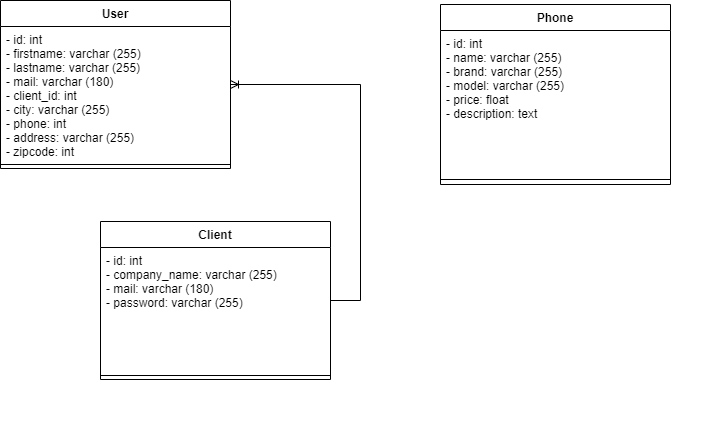

The diagram above was exported from draw.io. Its source (the exported page's mxGraphModel, read from the mxfile embedded in the PNG):
<mxGraphModel dx="868" dy="1586" grid="1" gridSize="10" guides="1" tooltips="1" connect="1" arrows="1" fold="1" page="1" pageScale="1" pageWidth="827" pageHeight="1169" math="0" shadow="0">
  <root>
    <mxCell id="WFkDj4O_WVbtbU-O2NTl-0" />
    <mxCell id="WFkDj4O_WVbtbU-O2NTl-1" parent="WFkDj4O_WVbtbU-O2NTl-0" />
    <mxCell id="WFkDj4O_WVbtbU-O2NTl-2" style="edgeStyle=orthogonalEdgeStyle;rounded=0;orthogonalLoop=1;jettySize=auto;html=1;" parent="WFkDj4O_WVbtbU-O2NTl-1" source="WFkDj4O_WVbtbU-O2NTl-3" target="WFkDj4O_WVbtbU-O2NTl-26" edge="1">
      <mxGeometry relative="1" as="geometry">
        <mxPoint x="154" y="640" as="targetPoint" />
      </mxGeometry>
    </mxCell>
    <mxCell id="WFkDj4O_WVbtbU-O2NTl-3" value="User" style="swimlane;fontStyle=1;align=center;verticalAlign=top;childLayout=stackLayout;horizontal=1;startSize=26;horizontalStack=0;resizeParent=1;resizeParentMax=0;resizeLast=0;collapsible=1;marginBottom=0;" parent="WFkDj4O_WVbtbU-O2NTl-1" vertex="1">
      <mxGeometry x="39" y="750" width="230" height="310" as="geometry" />
    </mxCell>
    <mxCell id="WFkDj4O_WVbtbU-O2NTl-4" value="- id: int&#10;- firstname: string&#10;- lastname: string&#10;- mail: string&#10;- password: string&#10;- roles: bool" style="text;strokeColor=none;fillColor=none;align=left;verticalAlign=top;spacingLeft=4;spacingRight=4;overflow=hidden;rotatable=0;points=[[0,0.5],[1,0.5]];portConstraint=eastwest;" parent="WFkDj4O_WVbtbU-O2NTl-3" vertex="1">
      <mxGeometry y="26" width="230" height="94" as="geometry" />
    </mxCell>
    <mxCell id="WFkDj4O_WVbtbU-O2NTl-5" value="" style="line;strokeWidth=1;fillColor=none;align=left;verticalAlign=middle;spacingTop=-1;spacingLeft=3;spacingRight=3;rotatable=0;labelPosition=right;points=[];portConstraint=eastwest;" parent="WFkDj4O_WVbtbU-O2NTl-3" vertex="1">
      <mxGeometry y="120" width="230" height="8" as="geometry" />
    </mxCell>
    <mxCell id="WFkDj4O_WVbtbU-O2NTl-6" value="+ getId&#10;+ setId(id)&#10;+ getFirstname&#10;+ setFirstname(firstname)&#10;+ getLastname&#10;+ setLastname(lastname)&#10;+ getMail&#10;+ setMail(mail)&#10;+ getPassword&#10;+ setPassword(password)&#10;+ getRoles&#10;+ setRoles(roles)" style="text;strokeColor=none;fillColor=none;align=left;verticalAlign=top;spacingLeft=4;spacingRight=4;overflow=hidden;rotatable=0;points=[[0,0.5],[1,0.5]];portConstraint=eastwest;" parent="WFkDj4O_WVbtbU-O2NTl-3" vertex="1">
      <mxGeometry y="128" width="230" height="182" as="geometry" />
    </mxCell>
    <mxCell id="WFkDj4O_WVbtbU-O2NTl-7" style="edgeStyle=orthogonalEdgeStyle;rounded=0;orthogonalLoop=1;jettySize=auto;html=1;" parent="WFkDj4O_WVbtbU-O2NTl-1" source="WFkDj4O_WVbtbU-O2NTl-8" target="WFkDj4O_WVbtbU-O2NTl-18" edge="1">
      <mxGeometry relative="1" as="geometry">
        <mxPoint x="414" y="640" as="targetPoint" />
      </mxGeometry>
    </mxCell>
    <mxCell id="WFkDj4O_WVbtbU-O2NTl-8" value="Post" style="swimlane;fontStyle=1;align=center;verticalAlign=top;childLayout=stackLayout;horizontal=1;startSize=26;horizontalStack=0;resizeParent=1;resizeParentMax=0;resizeLast=0;collapsible=1;marginBottom=0;" parent="WFkDj4O_WVbtbU-O2NTl-1" vertex="1">
      <mxGeometry x="299" y="750" width="230" height="310" as="geometry" />
    </mxCell>
    <mxCell id="WFkDj4O_WVbtbU-O2NTl-9" value="- id: int&#10;- title: string&#10;- resum: string&#10;- content: string&#10;- date: date&#10;" style="text;strokeColor=none;fillColor=none;align=left;verticalAlign=top;spacingLeft=4;spacingRight=4;overflow=hidden;rotatable=0;points=[[0,0.5],[1,0.5]];portConstraint=eastwest;" parent="WFkDj4O_WVbtbU-O2NTl-8" vertex="1">
      <mxGeometry y="26" width="230" height="94" as="geometry" />
    </mxCell>
    <mxCell id="WFkDj4O_WVbtbU-O2NTl-10" value="" style="line;strokeWidth=1;fillColor=none;align=left;verticalAlign=middle;spacingTop=-1;spacingLeft=3;spacingRight=3;rotatable=0;labelPosition=right;points=[];portConstraint=eastwest;" parent="WFkDj4O_WVbtbU-O2NTl-8" vertex="1">
      <mxGeometry y="120" width="230" height="8" as="geometry" />
    </mxCell>
    <mxCell id="WFkDj4O_WVbtbU-O2NTl-11" value="+ getId&#10;+ setId(id)&#10;+ getTitle&#10;+ setTitle(title)&#10;+ getResum&#10;+ setResum(resum)&#10;+ getContent&#10;+ setContent(content)&#10;+ getDate&#10;+ setDate(date)" style="text;strokeColor=none;fillColor=none;align=left;verticalAlign=top;spacingLeft=4;spacingRight=4;overflow=hidden;rotatable=0;points=[[0,0.5],[1,0.5]];portConstraint=eastwest;" parent="WFkDj4O_WVbtbU-O2NTl-8" vertex="1">
      <mxGeometry y="128" width="230" height="182" as="geometry" />
    </mxCell>
    <mxCell id="WFkDj4O_WVbtbU-O2NTl-12" style="edgeStyle=orthogonalEdgeStyle;rounded=0;orthogonalLoop=1;jettySize=auto;html=1;" parent="WFkDj4O_WVbtbU-O2NTl-1" source="WFkDj4O_WVbtbU-O2NTl-13" target="WFkDj4O_WVbtbU-O2NTl-22" edge="1">
      <mxGeometry relative="1" as="geometry">
        <mxPoint x="674" y="640" as="targetPoint" />
      </mxGeometry>
    </mxCell>
    <mxCell id="WFkDj4O_WVbtbU-O2NTl-13" value="Comment" style="swimlane;fontStyle=1;align=center;verticalAlign=top;childLayout=stackLayout;horizontal=1;startSize=26;horizontalStack=0;resizeParent=1;resizeParentMax=0;resizeLast=0;collapsible=1;marginBottom=0;" parent="WFkDj4O_WVbtbU-O2NTl-1" vertex="1">
      <mxGeometry x="559" y="750" width="230" height="310" as="geometry" />
    </mxCell>
    <mxCell id="WFkDj4O_WVbtbU-O2NTl-14" value="- id: int&#10;- message: string&#10;- createdAt: date&#10;- isValid: bool&#10;" style="text;strokeColor=none;fillColor=none;align=left;verticalAlign=top;spacingLeft=4;spacingRight=4;overflow=hidden;rotatable=0;points=[[0,0.5],[1,0.5]];portConstraint=eastwest;" parent="WFkDj4O_WVbtbU-O2NTl-13" vertex="1">
      <mxGeometry y="26" width="230" height="94" as="geometry" />
    </mxCell>
    <mxCell id="WFkDj4O_WVbtbU-O2NTl-15" value="" style="line;strokeWidth=1;fillColor=none;align=left;verticalAlign=middle;spacingTop=-1;spacingLeft=3;spacingRight=3;rotatable=0;labelPosition=right;points=[];portConstraint=eastwest;" parent="WFkDj4O_WVbtbU-O2NTl-13" vertex="1">
      <mxGeometry y="120" width="230" height="8" as="geometry" />
    </mxCell>
    <mxCell id="WFkDj4O_WVbtbU-O2NTl-16" value="+ getId&#10;+ setId(id)&#10;+ getMessage&#10;+ setMessage(message)&#10;+ getCreatedAt&#10;+ setCreatedAt(createdAt)&#10;+ getIsValid&#10;+ setIsValid(IsValid)" style="text;strokeColor=none;fillColor=none;align=left;verticalAlign=top;spacingLeft=4;spacingRight=4;overflow=hidden;rotatable=0;points=[[0,0.5],[1,0.5]];portConstraint=eastwest;" parent="WFkDj4O_WVbtbU-O2NTl-13" vertex="1">
      <mxGeometry y="128" width="230" height="182" as="geometry" />
    </mxCell>
    <mxCell id="WFkDj4O_WVbtbU-O2NTl-17" style="edgeStyle=orthogonalEdgeStyle;rounded=0;orthogonalLoop=1;jettySize=auto;html=1;" parent="WFkDj4O_WVbtbU-O2NTl-1" source="WFkDj4O_WVbtbU-O2NTl-18" edge="1">
      <mxGeometry relative="1" as="geometry">
        <mxPoint x="414" y="430" as="targetPoint" />
      </mxGeometry>
    </mxCell>
    <mxCell id="WFkDj4O_WVbtbU-O2NTl-18" value="PostManager" style="swimlane;fontStyle=1;align=center;verticalAlign=top;childLayout=stackLayout;horizontal=1;startSize=26;horizontalStack=0;resizeParent=1;resizeParentMax=0;resizeLast=0;collapsible=1;marginBottom=0;" parent="WFkDj4O_WVbtbU-O2NTl-1" vertex="1">
      <mxGeometry x="299" y="550" width="230" height="120" as="geometry" />
    </mxCell>
    <mxCell id="WFkDj4O_WVbtbU-O2NTl-19" value="" style="line;strokeWidth=1;fillColor=none;align=left;verticalAlign=middle;spacingTop=-1;spacingLeft=3;spacingRight=3;rotatable=0;labelPosition=right;points=[];portConstraint=eastwest;" parent="WFkDj4O_WVbtbU-O2NTl-18" vertex="1">
      <mxGeometry y="26" width="230" height="8" as="geometry" />
    </mxCell>
    <mxCell id="WFkDj4O_WVbtbU-O2NTl-20" value="+ getAll&#10;+ get&#10;+ add&#10;+ update&#10;+ delete&#10;" style="text;strokeColor=none;fillColor=none;align=left;verticalAlign=top;spacingLeft=4;spacingRight=4;overflow=hidden;rotatable=0;points=[[0,0.5],[1,0.5]];portConstraint=eastwest;" parent="WFkDj4O_WVbtbU-O2NTl-18" vertex="1">
      <mxGeometry y="34" width="230" height="86" as="geometry" />
    </mxCell>
    <mxCell id="WFkDj4O_WVbtbU-O2NTl-21" style="edgeStyle=orthogonalEdgeStyle;rounded=0;orthogonalLoop=1;jettySize=auto;html=1;" parent="WFkDj4O_WVbtbU-O2NTl-1" source="WFkDj4O_WVbtbU-O2NTl-22" target="WFkDj4O_WVbtbU-O2NTl-32" edge="1">
      <mxGeometry relative="1" as="geometry">
        <mxPoint x="599" y="420" as="targetPoint" />
        <Array as="points">
          <mxPoint x="674" y="485" />
          <mxPoint x="519" y="485" />
        </Array>
      </mxGeometry>
    </mxCell>
    <mxCell id="WFkDj4O_WVbtbU-O2NTl-22" value="CommentManager" style="swimlane;fontStyle=1;align=center;verticalAlign=top;childLayout=stackLayout;horizontal=1;startSize=26;horizontalStack=0;resizeParent=1;resizeParentMax=0;resizeLast=0;collapsible=1;marginBottom=0;" parent="WFkDj4O_WVbtbU-O2NTl-1" vertex="1">
      <mxGeometry x="559" y="550" width="230" height="120" as="geometry" />
    </mxCell>
    <mxCell id="WFkDj4O_WVbtbU-O2NTl-23" value="" style="line;strokeWidth=1;fillColor=none;align=left;verticalAlign=middle;spacingTop=-1;spacingLeft=3;spacingRight=3;rotatable=0;labelPosition=right;points=[];portConstraint=eastwest;" parent="WFkDj4O_WVbtbU-O2NTl-22" vertex="1">
      <mxGeometry y="26" width="230" height="8" as="geometry" />
    </mxCell>
    <mxCell id="WFkDj4O_WVbtbU-O2NTl-24" value="+ getAll&#10;+ get&#10;+ add&#10;+ validate&#10;" style="text;strokeColor=none;fillColor=none;align=left;verticalAlign=top;spacingLeft=4;spacingRight=4;overflow=hidden;rotatable=0;points=[[0,0.5],[1,0.5]];portConstraint=eastwest;" parent="WFkDj4O_WVbtbU-O2NTl-22" vertex="1">
      <mxGeometry y="34" width="230" height="86" as="geometry" />
    </mxCell>
    <mxCell id="WFkDj4O_WVbtbU-O2NTl-25" style="edgeStyle=orthogonalEdgeStyle;rounded=0;orthogonalLoop=1;jettySize=auto;html=1;" parent="WFkDj4O_WVbtbU-O2NTl-1" source="WFkDj4O_WVbtbU-O2NTl-26" target="WFkDj4O_WVbtbU-O2NTl-32" edge="1">
      <mxGeometry relative="1" as="geometry">
        <mxPoint x="219" y="430" as="targetPoint" />
        <Array as="points">
          <mxPoint x="154" y="490" />
          <mxPoint x="329" y="490" />
        </Array>
      </mxGeometry>
    </mxCell>
    <mxCell id="WFkDj4O_WVbtbU-O2NTl-26" value="UserManager" style="swimlane;fontStyle=1;align=center;verticalAlign=top;childLayout=stackLayout;horizontal=1;startSize=26;horizontalStack=0;resizeParent=1;resizeParentMax=0;resizeLast=0;collapsible=1;marginBottom=0;" parent="WFkDj4O_WVbtbU-O2NTl-1" vertex="1">
      <mxGeometry x="39" y="550" width="230" height="120" as="geometry" />
    </mxCell>
    <mxCell id="WFkDj4O_WVbtbU-O2NTl-27" value="" style="line;strokeWidth=1;fillColor=none;align=left;verticalAlign=middle;spacingTop=-1;spacingLeft=3;spacingRight=3;rotatable=0;labelPosition=right;points=[];portConstraint=eastwest;" parent="WFkDj4O_WVbtbU-O2NTl-26" vertex="1">
      <mxGeometry y="26" width="230" height="8" as="geometry" />
    </mxCell>
    <mxCell id="WFkDj4O_WVbtbU-O2NTl-28" value="+ login&#10;+ register&#10;+ getStatus&#10;+ checkPassword&#10;" style="text;strokeColor=none;fillColor=none;align=left;verticalAlign=top;spacingLeft=4;spacingRight=4;overflow=hidden;rotatable=0;points=[[0,0.5],[1,0.5]];portConstraint=eastwest;" parent="WFkDj4O_WVbtbU-O2NTl-26" vertex="1">
      <mxGeometry y="34" width="230" height="86" as="geometry" />
    </mxCell>
    <mxCell id="WFkDj4O_WVbtbU-O2NTl-29" value="Manager" style="swimlane;fontStyle=1;align=center;verticalAlign=top;childLayout=stackLayout;horizontal=1;startSize=26;horizontalStack=0;resizeParent=1;resizeParentMax=0;resizeLast=0;collapsible=1;marginBottom=0;" parent="WFkDj4O_WVbtbU-O2NTl-1" vertex="1">
      <mxGeometry x="309" y="310" width="230" height="120" as="geometry" />
    </mxCell>
    <mxCell id="WFkDj4O_WVbtbU-O2NTl-30" value="- db" style="text;strokeColor=none;fillColor=none;align=left;verticalAlign=top;spacingLeft=4;spacingRight=4;overflow=hidden;rotatable=0;points=[[0,0.5],[1,0.5]];portConstraint=eastwest;" parent="WFkDj4O_WVbtbU-O2NTl-29" vertex="1">
      <mxGeometry y="26" width="230" height="24" as="geometry" />
    </mxCell>
    <mxCell id="WFkDj4O_WVbtbU-O2NTl-31" value="" style="line;strokeWidth=1;fillColor=none;align=left;verticalAlign=middle;spacingTop=-1;spacingLeft=3;spacingRight=3;rotatable=0;labelPosition=right;points=[];portConstraint=eastwest;" parent="WFkDj4O_WVbtbU-O2NTl-29" vertex="1">
      <mxGeometry y="50" width="230" height="10" as="geometry" />
    </mxCell>
    <mxCell id="WFkDj4O_WVbtbU-O2NTl-32" value="+ __construct" style="text;strokeColor=none;fillColor=none;align=left;verticalAlign=top;spacingLeft=4;spacingRight=4;overflow=hidden;rotatable=0;points=[[0,0.5],[1,0.5]];portConstraint=eastwest;" parent="WFkDj4O_WVbtbU-O2NTl-29" vertex="1">
      <mxGeometry y="60" width="230" height="60" as="geometry" />
    </mxCell>
    <mxCell id="WFkDj4O_WVbtbU-O2NTl-33" value="User" style="swimlane;fontStyle=1;align=center;verticalAlign=top;childLayout=stackLayout;horizontal=1;startSize=26;horizontalStack=0;resizeParent=1;resizeParentMax=0;resizeLast=0;collapsible=1;marginBottom=0;" parent="WFkDj4O_WVbtbU-O2NTl-1" vertex="1">
      <mxGeometry x="10" y="-884" width="230" height="168" as="geometry" />
    </mxCell>
    <mxCell id="WFkDj4O_WVbtbU-O2NTl-34" value="- id: int&#10;- firstname: varchar (255)&#10;- lastname: varchar (255)&#10;- mail: varchar (180)&#10;- client_id: int&#10;- city: varchar (255)&#10;- phone: int&#10;- address: varchar (255)&#10;- zipcode: int" style="text;strokeColor=none;fillColor=none;align=left;verticalAlign=top;spacingLeft=4;spacingRight=4;overflow=hidden;rotatable=0;points=[[0,0.5],[1,0.5]];portConstraint=eastwest;" parent="WFkDj4O_WVbtbU-O2NTl-33" vertex="1">
      <mxGeometry y="26" width="230" height="134" as="geometry" />
    </mxCell>
    <mxCell id="WFkDj4O_WVbtbU-O2NTl-35" value="" style="line;strokeWidth=1;fillColor=none;align=left;verticalAlign=middle;spacingTop=-1;spacingLeft=3;spacingRight=3;rotatable=0;labelPosition=right;points=[];portConstraint=eastwest;" parent="WFkDj4O_WVbtbU-O2NTl-33" vertex="1">
      <mxGeometry y="160" width="230" height="8" as="geometry" />
    </mxCell>
    <mxCell id="WFkDj4O_WVbtbU-O2NTl-39" value="Phone" style="swimlane;fontStyle=1;align=center;verticalAlign=top;childLayout=stackLayout;horizontal=1;startSize=26;horizontalStack=0;resizeParent=1;resizeParentMax=0;resizeLast=0;collapsible=1;marginBottom=0;" parent="WFkDj4O_WVbtbU-O2NTl-1" vertex="1">
      <mxGeometry x="450" y="-880" width="230" height="180" as="geometry" />
    </mxCell>
    <mxCell id="WFkDj4O_WVbtbU-O2NTl-40" value="- id: int&#10;- name: varchar (255)&#10;- brand: varchar (255)&#10;- model: varchar (255)&#10;- price: float&#10;- description: text" style="text;strokeColor=none;fillColor=none;align=left;verticalAlign=top;spacingLeft=4;spacingRight=4;overflow=hidden;rotatable=0;points=[[0,0.5],[1,0.5]];portConstraint=eastwest;" parent="WFkDj4O_WVbtbU-O2NTl-39" vertex="1">
      <mxGeometry y="26" width="230" height="144" as="geometry" />
    </mxCell>
    <mxCell id="WFkDj4O_WVbtbU-O2NTl-41" value="" style="line;strokeWidth=1;fillColor=none;align=left;verticalAlign=middle;spacingTop=-1;spacingLeft=3;spacingRight=3;rotatable=0;labelPosition=right;points=[];portConstraint=eastwest;" parent="WFkDj4O_WVbtbU-O2NTl-39" vertex="1">
      <mxGeometry y="170" width="230" height="10" as="geometry" />
    </mxCell>
    <mxCell id="bS8udyHozZDRQM8pFxCu-0" value="Client" style="swimlane;fontStyle=1;align=center;verticalAlign=top;childLayout=stackLayout;horizontal=1;startSize=26;horizontalStack=0;resizeParent=1;resizeParentMax=0;resizeLast=0;collapsible=1;marginBottom=0;" parent="WFkDj4O_WVbtbU-O2NTl-1" vertex="1">
      <mxGeometry x="110" y="-663" width="230" height="158" as="geometry" />
    </mxCell>
    <mxCell id="bS8udyHozZDRQM8pFxCu-1" value="- id: int&#10;- company_name: varchar (255)&#10;- mail: varchar (180)&#10;- password: varchar (255)" style="text;strokeColor=none;fillColor=none;align=left;verticalAlign=top;spacingLeft=4;spacingRight=4;overflow=hidden;rotatable=0;points=[[0,0.5],[1,0.5]];portConstraint=eastwest;" parent="bS8udyHozZDRQM8pFxCu-0" vertex="1">
      <mxGeometry y="26" width="230" height="124" as="geometry" />
    </mxCell>
    <mxCell id="bS8udyHozZDRQM8pFxCu-2" value="" style="line;strokeWidth=1;fillColor=none;align=left;verticalAlign=middle;spacingTop=-1;spacingLeft=3;spacingRight=3;rotatable=0;labelPosition=right;points=[];portConstraint=eastwest;" parent="bS8udyHozZDRQM8pFxCu-0" vertex="1">
      <mxGeometry y="150" width="230" height="8" as="geometry" />
    </mxCell>
    <mxCell id="bS8udyHozZDRQM8pFxCu-3" value="" style="edgeStyle=entityRelationEdgeStyle;fontSize=12;html=1;endArrow=ERoneToMany;rounded=0;" parent="WFkDj4O_WVbtbU-O2NTl-1" source="bS8udyHozZDRQM8pFxCu-0" target="WFkDj4O_WVbtbU-O2NTl-33" edge="1">
      <mxGeometry width="100" height="100" relative="1" as="geometry">
        <mxPoint x="360" y="-670" as="sourcePoint" />
        <mxPoint x="460" y="-770" as="targetPoint" />
      </mxGeometry>
    </mxCell>
  </root>
</mxGraphModel>